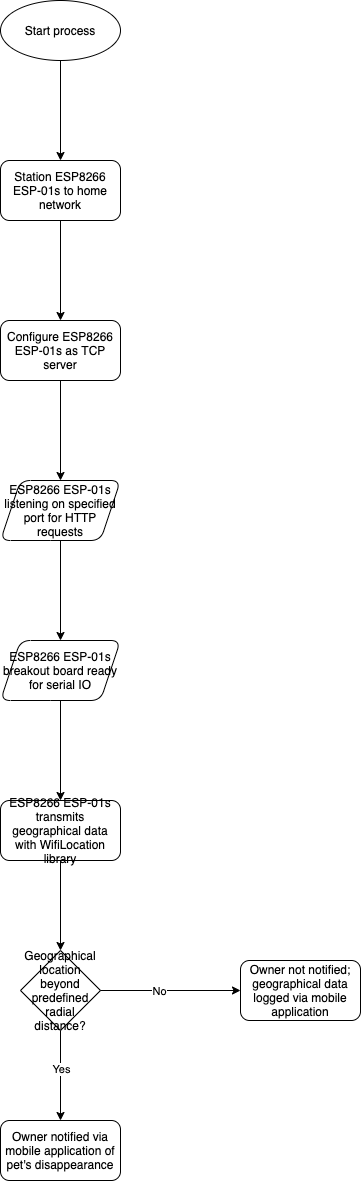

The diagram above was exported from draw.io. Its source (the exported page's mxGraphModel, read from the mxfile embedded in the PNG):
<mxGraphModel dx="1393" dy="2155" grid="1" gridSize="10" guides="1" tooltips="1" connect="1" arrows="1" fold="1" page="1" pageScale="1" pageWidth="850" pageHeight="1100" math="0" shadow="0">
  <root>
    <mxCell id="0" />
    <mxCell id="1" parent="0" />
    <mxCell id="2" value="Start process" style="ellipse;whiteSpace=wrap;html=1;" parent="1" vertex="1">
      <mxGeometry x="600" y="-430" width="120" height="60" as="geometry" />
    </mxCell>
    <mxCell id="9" value="" style="endArrow=classic;html=1;exitX=0.5;exitY=1;exitDx=0;exitDy=0;entryX=0.5;entryY=0;entryDx=0;entryDy=0;" parent="1" source="2" target="26" edge="1">
      <mxGeometry width="50" height="50" relative="1" as="geometry">
        <mxPoint x="480" y="-70" as="sourcePoint" />
        <mxPoint x="660" y="-310" as="targetPoint" />
      </mxGeometry>
    </mxCell>
    <mxCell id="19" value="ESP8266 ESP-01s&lt;br&gt;breakout board ready for serial IO" style="shape=parallelogram;perimeter=parallelogramPerimeter;whiteSpace=wrap;html=1;fixedSize=1;rounded=1;" parent="1" vertex="1">
      <mxGeometry x="600" y="210" width="120" height="60" as="geometry" />
    </mxCell>
    <mxCell id="26" value="Station ESP8266 ESP-01s to home network" style="rounded=1;whiteSpace=wrap;html=1;fontSize=12;glass=0;strokeWidth=1;shadow=0;" parent="1" vertex="1">
      <mxGeometry x="600" y="-270" width="120" height="60" as="geometry" />
    </mxCell>
    <mxCell id="28" value="" style="endArrow=classic;html=1;exitX=0.5;exitY=1;exitDx=0;exitDy=0;" parent="1" source="33" target="19" edge="1">
      <mxGeometry width="50" height="50" relative="1" as="geometry">
        <mxPoint x="660" y="150" as="sourcePoint" />
        <mxPoint x="579.9999999999998" y="220" as="targetPoint" />
      </mxGeometry>
    </mxCell>
    <mxCell id="29" value="" style="endArrow=classic;html=1;exitX=0.5;exitY=1;exitDx=0;exitDy=0;entryX=0.5;entryY=0;entryDx=0;entryDy=0;" parent="1" source="19" target="30" edge="1">
      <mxGeometry width="50" height="50" relative="1" as="geometry">
        <mxPoint x="790" y="370" as="sourcePoint" />
        <mxPoint x="890" y="330" as="targetPoint" />
        <Array as="points" />
      </mxGeometry>
    </mxCell>
    <mxCell id="30" value="ESP8266 ESP-01s transmits geographical data with WifiLocation library" style="rounded=1;whiteSpace=wrap;html=1;fontSize=12;glass=0;strokeWidth=1;shadow=0;" parent="1" vertex="1">
      <mxGeometry x="600" y="370" width="120" height="60" as="geometry" />
    </mxCell>
    <mxCell id="32" value="Configure ESP8266 ESP-01s as TCP server" style="rounded=1;whiteSpace=wrap;html=1;fontSize=12;glass=0;strokeWidth=1;shadow=0;" parent="1" vertex="1">
      <mxGeometry x="600" y="-110" width="120" height="60" as="geometry" />
    </mxCell>
    <mxCell id="33" value="ESP8266 ESP-01s listening on specified port for HTTP requests" style="shape=parallelogram;perimeter=parallelogramPerimeter;whiteSpace=wrap;html=1;fixedSize=1;rounded=1;" parent="1" vertex="1">
      <mxGeometry x="600" y="50" width="120" height="60" as="geometry" />
    </mxCell>
    <mxCell id="34" value="" style="endArrow=classic;html=1;exitX=0.5;exitY=1;exitDx=0;exitDy=0;entryX=0.5;entryY=0;entryDx=0;entryDy=0;" parent="1" source="32" target="33" edge="1">
      <mxGeometry width="50" height="50" relative="1" as="geometry">
        <mxPoint x="550" y="-50" as="sourcePoint" />
        <mxPoint x="550" y="50" as="targetPoint" />
      </mxGeometry>
    </mxCell>
    <mxCell id="35" value="" style="endArrow=classic;html=1;exitX=0.5;exitY=1;exitDx=0;exitDy=0;entryX=0.5;entryY=0;entryDx=0;entryDy=0;" parent="1" source="26" target="32" edge="1">
      <mxGeometry width="50" height="50" relative="1" as="geometry">
        <mxPoint x="500" y="-150" as="sourcePoint" />
        <mxPoint x="500" y="-50" as="targetPoint" />
      </mxGeometry>
    </mxCell>
    <mxCell id="38" value="Geographical location beyond predefined radial distance?" style="rhombus;whiteSpace=wrap;html=1;" parent="1" vertex="1">
      <mxGeometry x="620" y="520" width="80" height="80" as="geometry" />
    </mxCell>
    <mxCell id="39" value="" style="endArrow=classic;html=1;exitX=0.5;exitY=1;exitDx=0;exitDy=0;entryX=0.5;entryY=0;entryDx=0;entryDy=0;" parent="1" source="30" target="38" edge="1">
      <mxGeometry width="50" height="50" relative="1" as="geometry">
        <mxPoint x="560" y="470" as="sourcePoint" />
        <mxPoint x="560" y="560" as="targetPoint" />
      </mxGeometry>
    </mxCell>
    <mxCell id="40" value="Owner notified via mobile application of pet's disappearance" style="rounded=1;whiteSpace=wrap;html=1;fontSize=12;glass=0;strokeWidth=1;shadow=0;" parent="1" vertex="1">
      <mxGeometry x="600" y="690" width="120" height="60" as="geometry" />
    </mxCell>
    <mxCell id="41" value="Owner not notified; geographical data logged via mobile application" style="rounded=1;whiteSpace=wrap;html=1;fontSize=12;glass=0;strokeWidth=1;shadow=0;" parent="1" vertex="1">
      <mxGeometry x="840" y="530" width="120" height="60" as="geometry" />
    </mxCell>
    <mxCell id="42" value="" style="endArrow=classic;html=1;exitX=0.5;exitY=1;exitDx=0;exitDy=0;entryX=0.5;entryY=0;entryDx=0;entryDy=0;" parent="1" source="38" target="40" edge="1">
      <mxGeometry width="50" height="50" relative="1" as="geometry">
        <mxPoint x="760" y="630" as="sourcePoint" />
        <mxPoint x="760" y="720" as="targetPoint" />
      </mxGeometry>
    </mxCell>
    <mxCell id="43" value="Yes" style="edgeLabel;html=1;align=center;verticalAlign=middle;resizable=0;points=[];" parent="42" vertex="1" connectable="0">
      <mxGeometry x="-0.1323" y="-2" relative="1" as="geometry">
        <mxPoint x="2" as="offset" />
      </mxGeometry>
    </mxCell>
    <mxCell id="44" value="" style="endArrow=classic;html=1;exitX=1;exitY=0.5;exitDx=0;exitDy=0;entryX=0;entryY=0.5;entryDx=0;entryDy=0;" parent="1" source="38" target="41" edge="1">
      <mxGeometry width="50" height="50" relative="1" as="geometry">
        <mxPoint x="720" y="450" as="sourcePoint" />
        <mxPoint x="780" y="540" as="targetPoint" />
      </mxGeometry>
    </mxCell>
    <mxCell id="45" value="No" style="edgeLabel;html=1;align=center;verticalAlign=middle;resizable=0;points=[];" parent="44" vertex="1" connectable="0">
      <mxGeometry x="-0.166" y="1" relative="1" as="geometry">
        <mxPoint y="1" as="offset" />
      </mxGeometry>
    </mxCell>
  </root>
</mxGraphModel>